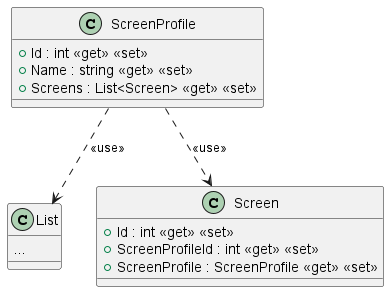

The diagram above was rendered by PlantUML. Its source (embedded in the PNG):
@startuml
class ScreenProfile {
    + Id : int <<get>> <<set>>
    + Name : string <<get>> <<set>>
    + Screens : List<Screen> <<get>> <<set>>
}
class List {
...
}
ScreenProfile ..> List: <<use>>
ScreenProfile ..> Screen: <<use>>
class Screen {
    + Id : int <<get>> <<set>>
    + ScreenProfileId : int <<get>> <<set>>
    + ScreenProfile : ScreenProfile <<get>> <<set>>
}
@enduml